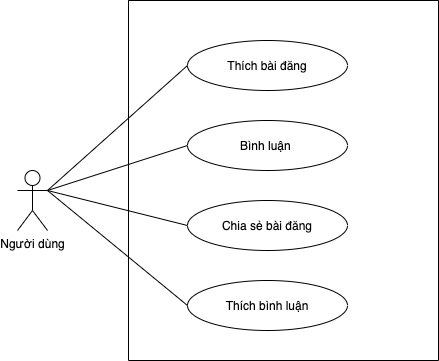

The diagram above was exported from draw.io. Its source (the exported page's mxGraphModel, read from the mxfile embedded in the PNG):
<mxGraphModel dx="1186" dy="673" grid="1" gridSize="10" guides="1" tooltips="1" connect="1" arrows="1" fold="1" page="1" pageScale="1" pageWidth="850" pageHeight="1100" math="0" shadow="0">
  <root>
    <mxCell id="0" />
    <mxCell id="1" parent="0" />
    <mxCell id="1L4f-I1RejgxxikVKp9G-1" value="" style="swimlane;startSize=0;" parent="1" vertex="1">
      <mxGeometry x="241" y="270" width="310" height="360" as="geometry" />
    </mxCell>
    <mxCell id="1L4f-I1RejgxxikVKp9G-2" value="Thích bài đăng" style="ellipse;whiteSpace=wrap;html=1;" parent="1L4f-I1RejgxxikVKp9G-1" vertex="1">
      <mxGeometry x="59" y="40" width="160" height="50" as="geometry" />
    </mxCell>
    <mxCell id="1L4f-I1RejgxxikVKp9G-3" value="Bình luận&amp;nbsp;" style="ellipse;whiteSpace=wrap;html=1;" parent="1L4f-I1RejgxxikVKp9G-1" vertex="1">
      <mxGeometry x="59" y="120" width="160" height="50" as="geometry" />
    </mxCell>
    <mxCell id="1L4f-I1RejgxxikVKp9G-4" value="Chia sẻ bài đăng" style="ellipse;whiteSpace=wrap;html=1;" parent="1L4f-I1RejgxxikVKp9G-1" vertex="1">
      <mxGeometry x="59" y="200" width="160" height="50" as="geometry" />
    </mxCell>
    <mxCell id="1L4f-I1RejgxxikVKp9G-13" value="Thích bình luận" style="ellipse;whiteSpace=wrap;html=1;" parent="1L4f-I1RejgxxikVKp9G-1" vertex="1">
      <mxGeometry x="59" y="280" width="160" height="50" as="geometry" />
    </mxCell>
    <mxCell id="1L4f-I1RejgxxikVKp9G-6" value="Người dùng" style="shape=umlActor;verticalLabelPosition=bottom;verticalAlign=top;html=1;outlineConnect=0;" parent="1" vertex="1">
      <mxGeometry x="130" y="440" width="30" height="60" as="geometry" />
    </mxCell>
    <mxCell id="1L4f-I1RejgxxikVKp9G-7" value="" style="endArrow=none;html=1;exitX=1;exitY=0.3333333333333333;exitDx=0;exitDy=0;exitPerimeter=0;entryX=0;entryY=0.5;entryDx=0;entryDy=0;" parent="1" source="1L4f-I1RejgxxikVKp9G-6" target="1L4f-I1RejgxxikVKp9G-2" edge="1">
      <mxGeometry width="50" height="50" relative="1" as="geometry">
        <mxPoint x="400" y="380" as="sourcePoint" />
        <mxPoint x="450" y="330" as="targetPoint" />
      </mxGeometry>
    </mxCell>
    <mxCell id="1L4f-I1RejgxxikVKp9G-8" value="" style="endArrow=none;html=1;exitX=1;exitY=0.3333333333333333;exitDx=0;exitDy=0;exitPerimeter=0;entryX=0;entryY=0.5;entryDx=0;entryDy=0;" parent="1" source="1L4f-I1RejgxxikVKp9G-6" target="1L4f-I1RejgxxikVKp9G-3" edge="1">
      <mxGeometry width="50" height="50" relative="1" as="geometry">
        <mxPoint x="400" y="380" as="sourcePoint" />
        <mxPoint x="450" y="330" as="targetPoint" />
      </mxGeometry>
    </mxCell>
    <mxCell id="1L4f-I1RejgxxikVKp9G-9" value="" style="endArrow=none;html=1;exitX=1;exitY=0.3333333333333333;exitDx=0;exitDy=0;exitPerimeter=0;entryX=0;entryY=0.5;entryDx=0;entryDy=0;" parent="1" source="1L4f-I1RejgxxikVKp9G-6" target="1L4f-I1RejgxxikVKp9G-4" edge="1">
      <mxGeometry width="50" height="50" relative="1" as="geometry">
        <mxPoint x="400" y="380" as="sourcePoint" />
        <mxPoint x="330" y="470" as="targetPoint" />
      </mxGeometry>
    </mxCell>
    <mxCell id="1L4f-I1RejgxxikVKp9G-14" value="" style="endArrow=none;html=1;exitX=1;exitY=0.3333333333333333;exitDx=0;exitDy=0;exitPerimeter=0;entryX=0;entryY=0.5;entryDx=0;entryDy=0;" parent="1" source="1L4f-I1RejgxxikVKp9G-6" target="1L4f-I1RejgxxikVKp9G-13" edge="1">
      <mxGeometry width="50" height="50" relative="1" as="geometry">
        <mxPoint x="400" y="570" as="sourcePoint" />
        <mxPoint x="450" y="520" as="targetPoint" />
      </mxGeometry>
    </mxCell>
  </root>
</mxGraphModel>